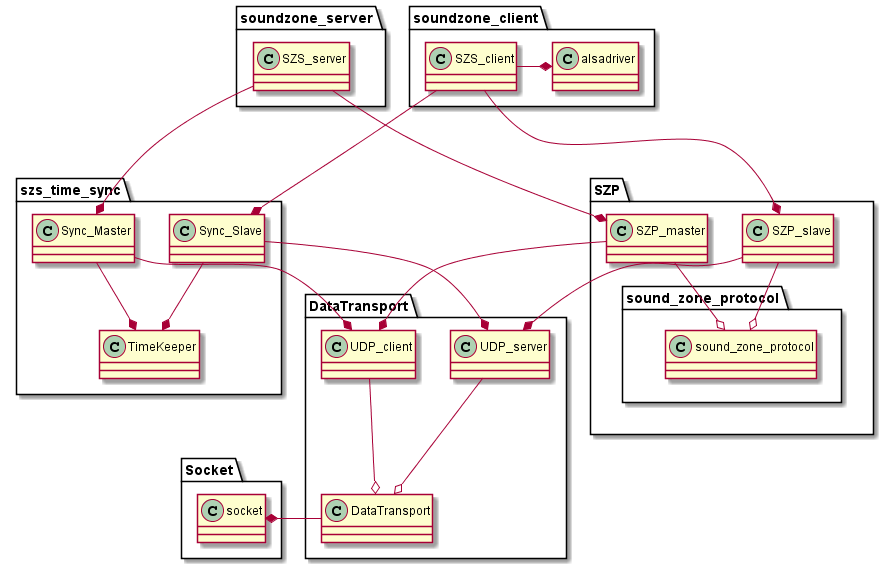

The diagram above was rendered by PlantUML. Its source (embedded in the PNG):
@startuml class_diagram

together {
    package soundzone_client{
        class SZS_client{}
        class alsadriver{}
    }

    package soundzone_server {
        class SZS_server{}
    }
}

together {
    package SZP {
        SZP_master --o sound_zone_protocol
        SZP_slave --o sound_zone_protocol

        package sound_zone_protocol {
            class sound_zone_protocol {}
        }
    }

    package szs_time_sync {
        class Sync_Slave {}
        class Sync_Master {}
        class TimeKeeper {}
    }

    package DataTransport{
        UDP_server --o DataTransport
        UDP_client --o DataTransport

    }

    package Socket{
        DataTransport -right-* socket
    }
}

SZS_client --* SZP_slave
SZS_server --* SZP_master
SZS_client --* Sync_Slave
SZS_server --* Sync_Master
SZS_client -right-* alsadriver
SZP_master --* UDP_client
SZP_slave --* UDP_server
Sync_Slave --* TimeKeeper
Sync_Master --* TimeKeeper
Sync_Slave --* UDP_server
Sync_Master --* UDP_client


class UDP_server {}

class UDP_client {}

class DataTransport {}

class socket {}

class SZP_master{}

class SZP_slave{}

@enduml